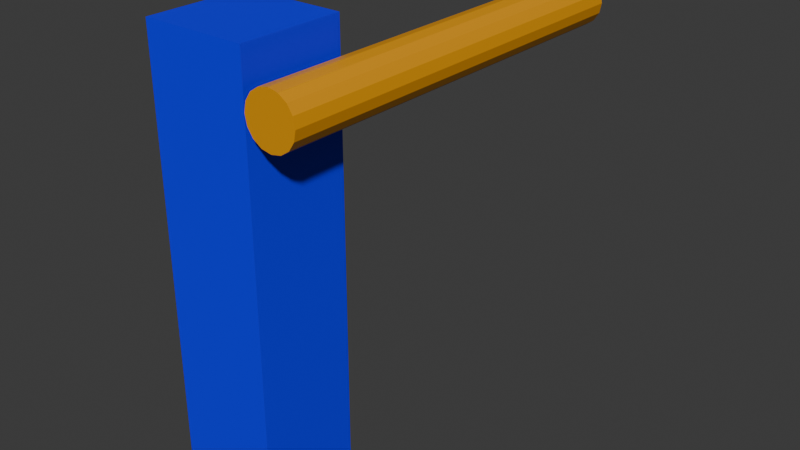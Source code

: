 # Source: robot_mesh.blend  (saved by Blender 4.2.67; exported with 4.5.12 LTS)
import bpy
from mathutils import Matrix  # noqa: F401  (used for matrix-valued properties, if any)

bpy.ops.wm.read_factory_settings(use_empty=True)
scene = bpy.context.scene
scene.name = 'Scene'

# ---- collections
col_collection = bpy.data.collections.new('Collection'); scene.collection.children.link(col_collection)

# ---- materials (node trees are filled in below, after node groups)
mat_blue = bpy.data.materials.new('blue')
mat_orange = bpy.data.materials.new('orange')

# ---- material node trees
mat_blue.use_nodes = True; mat_blue.node_tree.nodes.clear()
_N = mat_blue.node_tree.nodes; _L = mat_blue.node_tree.links
n0 = _N.new('ShaderNodeBsdfPrincipled'); n0.name = 'Principled BSDF'; n0.location = (10, 300)
n0.inputs[0].default_value = (0.0, 0.0, 1.0, 1.0)
n1 = _N.new('ShaderNodeOutputMaterial'); n1.name = 'Material Output'; n1.location = (300, 300)
_L.new(n0.outputs[0], n1.inputs[0])
n1.is_active_output = True
mat_orange.use_nodes = True; mat_orange.node_tree.nodes.clear()
_N = mat_orange.node_tree.nodes; _L = mat_orange.node_tree.links
n0 = _N.new('ShaderNodeBsdfPrincipled'); n0.name = 'Principled BSDF'; n0.location = (10, 300)
n0.inputs[0].default_value = (0.8002, 0.3317, 0.0, 1.0)
n1 = _N.new('ShaderNodeOutputMaterial'); n1.name = 'Material Output'; n1.location = (300, 300)
_L.new(n0.outputs[0], n1.inputs[0])
n1.is_active_output = True

# ---- world
world_world = bpy.data.worlds.new('World'); scene.world = world_world
world_world.use_nodes = True; world_world.node_tree.nodes.clear()
_N = world_world.node_tree.nodes; _L = world_world.node_tree.links
n0 = _N.new('ShaderNodeOutputWorld'); n0.name = 'World Output'; n0.location = (300, 300)
n1 = _N.new('ShaderNodeBackground'); n1.name = 'Background'; n1.location = (10, 300)
n1.inputs[0].default_value = (0.05088, 0.05088, 0.05088, 1.0)
_L.new(n1.outputs[0], n0.inputs[0])
n0.is_active_output = True
world_world.color = (0.05088, 0.05088, 0.05088)
world_world.sun_shadow_jitter_overblur = 0.0

# ---- meshes
me_cube_001 = bpy.data.meshes.new('Cube.001')
me_cube_001.from_pydata([(-1.0, -1.0, -4.5), (-1.0, -1.0, 4.5), (-1.0, 1.0, -4.5), (-1.0, 1.0, 4.5), (1.0, -1.0, -4.5), (1.0, -1.0, 4.5), (1.0, 1.0, -4.5), (1.0, 1.0, 4.5)], [], [(0, 1, 3, 2), (2, 3, 7, 6), (6, 7, 5, 4), (4, 5, 1, 0), (2, 6, 4, 0), (7, 3, 1, 5)])
_uv = me_cube_001.uv_layers.new(name='UVMap')
_uv.uv.foreach_set('vector', [0.375, 0.0, 0.625, 0.0, 0.625, 0.25, 0.375, 0.25, 0.375, 0.25, 0.625, 0.25, 0.625, 0.5, 0.375, 0.5, 0.375, 0.5, 0.625, 0.5, 0.625, 0.75, 0.375, 0.75, 0.375, 0.75, 0.625, 0.75, 0.625, 1.0, 0.375, 1.0, 0.125, 0.5, 0.375, 0.5, 0.375, 0.75, 0.125, 0.75, 0.625, 0.5, 0.875, 0.5, 0.875, 0.75, 0.625, 0.75])
me_cube_001.materials.append(mat_blue)
me_cube_001.update()
me_cylinder = bpy.data.meshes.new('Cylinder')
me_cylinder.from_pydata([(3.015e-09, 0.5, -4.0), (3.015e-09, 0.5, 4.0), (0.1913, 0.4619, -4.0), (0.1913, 0.4619, 4.0), (0.3536, 0.3536, -4.0), (0.3536, 0.3536, 4.0), (0.4619, 0.1913, -4.0), (0.4619, 0.1913, 4.0), (0.5, -3.284e-11, -4.0), (0.5, -3.284e-11, 4.0), (0.4619, -0.1913, -4.0), (0.4619, -0.1913, 4.0), (0.3536, -0.3536, -4.0), (0.3536, -0.3536, 4.0), (0.1913, -0.4619, -4.0), (0.1913, -0.4619, 4.0), (3.015e-09, -0.5, -4.0), (3.015e-09, -0.5, 4.0), (-0.1913, -0.4619, -4.0), (-0.1913, -0.4619, 4.0), (-0.3536, -0.3536, -4.0), (-0.3536, -0.3536, 4.0), (-0.4619, -0.1913, -4.0), (-0.4619, -0.1913, 4.0), (-0.5, -3.284e-11, -4.0), (-0.5, -3.284e-11, 4.0), (-0.4619, 0.1913, -4.0), (-0.4619, 0.1913, 4.0), (-0.3536, 0.3536, -4.0), (-0.3536, 0.3536, 4.0), (-0.1913, 0.4619, -4.0), (-0.1913, 0.4619, 4.0)], [], [(0, 1, 3, 2), (2, 3, 5, 4), (4, 5, 7, 6), (6, 7, 9, 8), (8, 9, 11, 10), (10, 11, 13, 12), (12, 13, 15, 14), (14, 15, 17, 16), (16, 17, 19, 18), (18, 19, 21, 20), (20, 21, 23, 22), (22, 23, 25, 24), (24, 25, 27, 26), (26, 27, 29, 28), (3, 1, 31, 29, 27, 25, 23, 21, 19, 17, 15, 13, 11, 9, 7, 5), (28, 29, 31, 30), (30, 31, 1, 0), (0, 2, 4, 6, 8, 10, 12, 14, 16, 18, 20, 22, 24, 26, 28, 30)])
_uv = me_cylinder.uv_layers.new(name='UVMap')
_uv.uv.foreach_set('vector', [1.0, 0.5, 1.0, 1.0, 0.9375, 1.0, 0.9375, 0.5, 0.9375, 0.5, 0.9375, 1.0, 0.875, 1.0, 0.875, 0.5, 0.875, 0.5, 0.875, 1.0, 0.8125, 1.0, 0.8125, 0.5, 0.8125, 0.5, 0.8125, 1.0, 0.75, 1.0, 0.75, 0.5, 0.75, 0.5, 0.75, 1.0, 0.6875, 1.0, 0.6875, 0.5, 0.6875, 0.5, 0.6875, 1.0, 0.625, 1.0, 0.625, 0.5, 0.625, 0.5, 0.625, 1.0, 0.5625, 1.0, 0.5625, 0.5, 0.5625, 0.5, 0.5625, 1.0, 0.5, 1.0, 0.5, 0.5, 0.5, 0.5, 0.5, 1.0, 0.4375, 1.0, 0.4375, 0.5, 0.4375, 0.5, 0.4375, 1.0, 0.375, 1.0, 0.375, 0.5, 0.375, 0.5, 0.375, 1.0, 0.3125, 1.0, 0.3125, 0.5, 0.3125, 0.5, 0.3125, 1.0, 0.25, 1.0, 0.25, 0.5, 0.25, 0.5, 0.25, 1.0, 0.1875, 1.0, 0.1875, 0.5, 0.1875, 0.5, 0.1875, 1.0, 0.125, 1.0, 0.125, 0.5, 0.3418, 0.4717, 0.25, 0.49, 0.1582, 0.4717, 0.08029, 0.4197, 0.02827, 0.3418, 0.01, 0.25, 0.02827, 0.1582, 0.08029, 0.08029, 0.1582, 0.02827, 0.25, 0.01, 0.3418, 0.02827, 0.4197, 0.08029, 0.4717, 0.1582, 0.49, 0.25, 0.4717, 0.3418, 0.4197, 0.4197, 0.125, 0.5, 0.125, 1.0, 0.0625, 1.0, 0.0625, 0.5, 0.0625, 0.5, 0.0625, 1.0, 0.0, 1.0, 0.0, 0.5, 0.75, 0.49, 0.8418, 0.4717, 0.9197, 0.4197, 0.9717, 0.3418, 0.99, 0.25, 0.9717, 0.1582, 0.9197, 0.08029, 0.8418, 0.02827, 0.75, 0.01, 0.6582, 0.02827, 0.5803, 0.08029, 0.5283, 0.1582, 0.51, 0.25, 0.5283, 0.3418, 0.5803, 0.4197, 0.6582, 0.4717])
me_cylinder.materials.append(mat_orange)
me_cylinder.update()

# ---- objects
ob_base = bpy.data.objects.new('base', me_cube_001)
ob_arm = bpy.data.objects.new('arm', me_cylinder)

# ---- transforms, parenting, visibility, modifiers, constraints
ob_base.location = (0.0, 0.0, 4.5)
ob_base.show_axis = True
ob_arm.location = (1.5, 3.0, 8.0)
ob_arm.rotation_euler = (1.571, 0.0, 0.0)
ob_arm.show_axis = True

# ---- collection membership
col_collection.objects.link(ob_base)
col_collection.objects.link(ob_arm)

# ---- scene / render settings (as saved in the file)
scene.frame_start = 1; scene.frame_end = 250; scene.frame_set(1)
scene.render.engine = 'BLENDER_EEVEE_NEXT'
bpy.context.view_layer.update()

# ---- added for rendering (the .blend has no active camera and no usable light): camera, sun
cam_auto = bpy.data.cameras.new('AutoCamera')
cam_auto.lens = 50.0
cam_auto.sensor_width = 36.0
cam_auto.clip_end = 1000.0
ob_auto_camera = bpy.data.objects.new('AutoCamera', cam_auto)
scene.collection.objects.link(ob_auto_camera)
ob_auto_camera.location = (11.9817, -10.7781, 13.6854)
ob_auto_camera.rotation_euler = (1.09748, -7.21219e-08, 0.694738)
scene.camera = ob_auto_camera
light_auto_sun = bpy.data.lights.new('AutoSun', 'SUN')
light_auto_sun.energy = 3.0
light_auto_sun.angle = 0.0523599
ob_auto_sun = bpy.data.objects.new('AutoSun', light_auto_sun)
scene.collection.objects.link(ob_auto_sun)
ob_auto_sun.rotation_euler = (0.872665, 0.174533, 0.523599)
bpy.context.view_layer.update()
